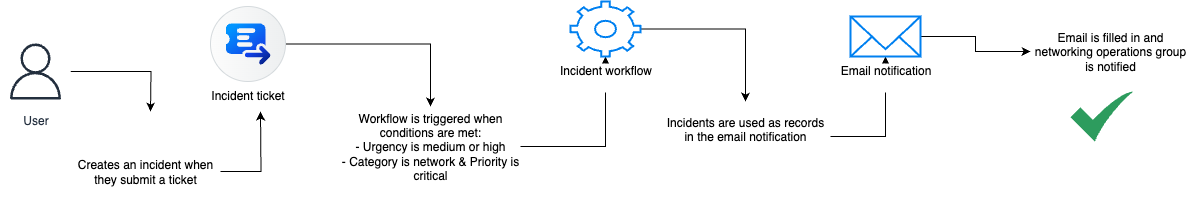

The diagram above was exported from draw.io. Its source (the exported page's mxGraphModel, read from the mxfile embedded in the PNG):
<mxGraphModel dx="1272" dy="764" grid="1" gridSize="10" guides="1" tooltips="1" connect="1" arrows="1" fold="1" page="1" pageScale="1" pageWidth="850" pageHeight="1100" math="0" shadow="0">
  <root>
    <mxCell id="0" />
    <mxCell id="1" parent="0" />
    <mxCell id="yRW3HF6H5qsBUHkVPOHp-12" style="edgeStyle=orthogonalEdgeStyle;rounded=0;orthogonalLoop=1;jettySize=auto;html=1;" edge="1" parent="1" source="yRW3HF6H5qsBUHkVPOHp-1">
      <mxGeometry relative="1" as="geometry">
        <mxPoint x="180" y="150" as="targetPoint" />
      </mxGeometry>
    </mxCell>
    <mxCell id="yRW3HF6H5qsBUHkVPOHp-1" value="User" style="sketch=0;outlineConnect=0;fontColor=#232F3E;gradientColor=none;strokeColor=#232F3E;fillColor=#ffffff;dashed=0;verticalLabelPosition=bottom;verticalAlign=top;align=center;html=1;fontSize=12;fontStyle=0;aspect=fixed;shape=mxgraph.aws4.resourceIcon;resIcon=mxgraph.aws4.user;" vertex="1" parent="1">
      <mxGeometry x="30" y="75" width="70" height="70" as="geometry" />
    </mxCell>
    <mxCell id="yRW3HF6H5qsBUHkVPOHp-13" style="edgeStyle=orthogonalEdgeStyle;rounded=0;orthogonalLoop=1;jettySize=auto;html=1;exitX=1;exitY=0.5;exitDx=0;exitDy=0;" edge="1" parent="1" source="yRW3HF6H5qsBUHkVPOHp-2">
      <mxGeometry relative="1" as="geometry">
        <mxPoint x="290" y="150" as="targetPoint" />
      </mxGeometry>
    </mxCell>
    <mxCell id="yRW3HF6H5qsBUHkVPOHp-2" value="Creates an incident when they submit a ticket" style="text;html=1;align=center;verticalAlign=middle;whiteSpace=wrap;rounded=0;" vertex="1" parent="1">
      <mxGeometry x="100" y="170" width="150" height="80" as="geometry" />
    </mxCell>
    <mxCell id="yRW3HF6H5qsBUHkVPOHp-25" style="edgeStyle=orthogonalEdgeStyle;rounded=0;orthogonalLoop=1;jettySize=auto;html=1;" edge="1" parent="1" source="yRW3HF6H5qsBUHkVPOHp-3" target="yRW3HF6H5qsBUHkVPOHp-17">
      <mxGeometry relative="1" as="geometry" />
    </mxCell>
    <mxCell id="yRW3HF6H5qsBUHkVPOHp-3" value="Workflow is triggered when conditions are met:&lt;div&gt;- Urgency is medium or high&lt;/div&gt;&lt;div&gt;- Category is network &amp;amp; Priority is critical&lt;/div&gt;" style="text;html=1;align=center;verticalAlign=middle;whiteSpace=wrap;rounded=0;" vertex="1" parent="1">
      <mxGeometry x="370" y="145" width="180" height="80" as="geometry" />
    </mxCell>
    <mxCell id="yRW3HF6H5qsBUHkVPOHp-26" style="edgeStyle=orthogonalEdgeStyle;rounded=0;orthogonalLoop=1;jettySize=auto;html=1;" edge="1" parent="1" source="yRW3HF6H5qsBUHkVPOHp-5" target="yRW3HF6H5qsBUHkVPOHp-20">
      <mxGeometry relative="1" as="geometry" />
    </mxCell>
    <mxCell id="yRW3HF6H5qsBUHkVPOHp-5" value="Incidents are used as records in the email notification&lt;div&gt;&lt;br&gt;&lt;/div&gt;" style="text;html=1;align=center;verticalAlign=middle;whiteSpace=wrap;rounded=0;" vertex="1" parent="1">
      <mxGeometry x="690" y="140" width="170" height="70" as="geometry" />
    </mxCell>
    <mxCell id="yRW3HF6H5qsBUHkVPOHp-7" value="Email is filled in and networking operations group is notified" style="text;html=1;align=center;verticalAlign=middle;whiteSpace=wrap;rounded=0;" vertex="1" parent="1">
      <mxGeometry x="1060" y="60" width="160" height="60" as="geometry" />
    </mxCell>
    <mxCell id="yRW3HF6H5qsBUHkVPOHp-15" style="edgeStyle=orthogonalEdgeStyle;rounded=0;orthogonalLoop=1;jettySize=auto;html=1;" edge="1" parent="1" source="yRW3HF6H5qsBUHkVPOHp-9" target="yRW3HF6H5qsBUHkVPOHp-3">
      <mxGeometry relative="1" as="geometry" />
    </mxCell>
    <mxCell id="yRW3HF6H5qsBUHkVPOHp-9" value="Incident ticket&#10;" style="shape=mxgraph.sap.icon;labelPosition=center;verticalLabelPosition=bottom;align=center;verticalAlign=top;strokeWidth=1;strokeColor=#D5DADD;fillColor=#EDEFF0;gradientColor=#FCFCFC;gradientDirection=west;aspect=fixed;SAPIcon=Service_Ticket_Intelligence2" vertex="1" parent="1">
      <mxGeometry x="240" y="45" width="75" height="75" as="geometry" />
    </mxCell>
    <mxCell id="yRW3HF6H5qsBUHkVPOHp-19" style="edgeStyle=orthogonalEdgeStyle;rounded=0;orthogonalLoop=1;jettySize=auto;html=1;entryX=0.5;entryY=0;entryDx=0;entryDy=0;" edge="1" parent="1" source="yRW3HF6H5qsBUHkVPOHp-17" target="yRW3HF6H5qsBUHkVPOHp-5">
      <mxGeometry relative="1" as="geometry" />
    </mxCell>
    <mxCell id="yRW3HF6H5qsBUHkVPOHp-17" value="Incident workflow&lt;div&gt;&lt;br&gt;&lt;/div&gt;" style="html=1;verticalLabelPosition=bottom;align=center;labelBackgroundColor=#ffffff;verticalAlign=top;strokeWidth=2;strokeColor=#0080F0;shadow=0;dashed=0;shape=mxgraph.ios7.icons.settings;" vertex="1" parent="1">
      <mxGeometry x="600" y="40" width="70" height="55" as="geometry" />
    </mxCell>
    <mxCell id="yRW3HF6H5qsBUHkVPOHp-22" style="edgeStyle=orthogonalEdgeStyle;rounded=0;orthogonalLoop=1;jettySize=auto;html=1;entryX=0;entryY=0.5;entryDx=0;entryDy=0;" edge="1" parent="1" source="yRW3HF6H5qsBUHkVPOHp-20" target="yRW3HF6H5qsBUHkVPOHp-7">
      <mxGeometry relative="1" as="geometry" />
    </mxCell>
    <mxCell id="yRW3HF6H5qsBUHkVPOHp-20" value="Email notification&lt;div&gt;&lt;br&gt;&lt;/div&gt;" style="html=1;verticalLabelPosition=bottom;align=center;labelBackgroundColor=#ffffff;verticalAlign=top;strokeWidth=2;strokeColor=#0080F0;shadow=0;dashed=0;shape=mxgraph.ios7.icons.mail;" vertex="1" parent="1">
      <mxGeometry x="880" y="55" width="70" height="40" as="geometry" />
    </mxCell>
    <mxCell id="yRW3HF6H5qsBUHkVPOHp-23" value="" style="sketch=0;html=1;aspect=fixed;strokeColor=none;shadow=0;align=center;fillColor=#2D9C5E;verticalAlign=top;labelPosition=center;verticalLabelPosition=bottom;shape=mxgraph.gcp2.check" vertex="1" parent="1">
      <mxGeometry x="1100" y="130" width="62.5" height="50" as="geometry" />
    </mxCell>
  </root>
</mxGraphModel>